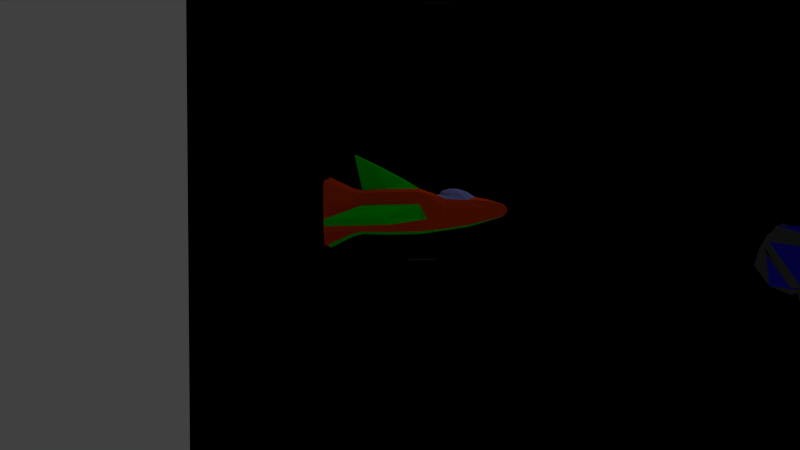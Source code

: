 # Source: me.blend  (saved by Blender 2.73.6; exported with 4.5.12 LTS)
import bpy
from mathutils import Matrix  # noqa: F401  (used for matrix-valued properties, if any)

bpy.ops.wm.read_factory_settings(use_empty=True)
scene = bpy.context.scene
scene.name = 'Scene'

# ---- collections
col_collection_1 = bpy.data.collections.new('Collection 1'); scene.collection.children.link(col_collection_1)

# ---- materials (node trees are filled in below, after node groups)
mat_material_004 = bpy.data.materials.new('Material.004')
mat_material_004.alpha_threshold = 0.0
mat_material_004.use_transparent_shadow = False
mat_material_004.diffuse_color = (0.0821, 0.09084, 0.08262, 1.0)
mat_material_004.roughness = 0.5
mat_material_005 = bpy.data.materials.new('Material.005')
mat_material_005.alpha_threshold = 0.0
mat_material_005.use_transparent_shadow = False
mat_material_005.diffuse_color = (0.01615, 0.01269, 0.7106, 1.0)
mat_material_005.roughness = 0.5
mat_material_006 = bpy.data.materials.new('Material.006')
mat_material_006.alpha_threshold = 0.0
mat_material_006.use_transparent_shadow = False
mat_material_006.diffuse_color = (0.001547, 0.000494, 0.000316, 1.0)
mat_material_006.roughness = 0.5
mat_material_001 = bpy.data.materials.new('Material.001')
mat_material_001.alpha_threshold = 0.0
mat_material_001.use_transparent_shadow = False
mat_material_001.diffuse_color = (0.8, 0.06418, 0.007548, 1.0)
mat_material_001.roughness = 0.5
mat_material_001.line_color = (0.0, 0.0, 0.0, 1.0)
mat_material_002 = bpy.data.materials.new('Material.002')
mat_material_002.alpha_threshold = 0.0
mat_material_002.use_transparent_shadow = False
mat_material_002.diffuse_color = (0.2822, 0.3127, 0.8, 1.0)
mat_material_002.roughness = 0.5
mat_material_003 = bpy.data.materials.new('Material.003')
mat_material_003.alpha_threshold = 0.0
mat_material_003.use_transparent_shadow = False
mat_material_003.diffuse_color = (0.001024, 0.8, 0.0, 1.0)
mat_material_003.roughness = 0.5

# ---- material node trees

# ---- world
world_world = bpy.data.worlds.new('World'); scene.world = world_world
world_world.color = (0.05088, 0.05088, 0.05088)
world_world.use_sun_shadow = False
world_world.sun_shadow_jitter_overblur = 0.0
world_world.cycles.sampling_method = 'MANUAL'
world_world.cycles.sample_map_resolution = 256

# ---- cameras
cam_camera = bpy.data.cameras.new('Camera')
cam_camera.clip_end = 100.0
cam_camera.lens = 35.0
cam_camera.sensor_width = 32.0
cam_camera.sensor_height = 18.0
cam_camera.ortho_scale = 7.314
cam_camera.dof.focus_distance = 0.0
cam_camera.dof.aperture_fstop = 0.0

# ---- lights
light_lamp = bpy.data.lights.new('Lamp', 'POINT')
light_lamp.transmission_factor = 0.0
light_lamp.cutoff_distance = 30.0
light_lamp.energy = 100.0
light_lamp.shadow_buffer_clip_start = 1.001
light_lamp.shadow_soft_size = 0.1
light_lamp.shadow_maximum_resolution = 0.006
light_lamp.use_absolute_resolution = True
light_lamp.cycles.use_multiple_importance_sampling = False

# ---- meshes
me_cube_002 = bpy.data.meshes.new('Cube.002')
me_cube_002.from_pydata([(-1.0, -1.0, -1.0), (-1.0, -1.0, 1.0), (-1.0, 1.0, -1.0), (-1.0, 1.0, 1.0), (1.0, -1.0, -1.0), (1.0, -1.0, 1.0), (1.0, 1.0, -1.0), (1.0, 1.0, 1.0)], [], [(1, 3, 2, 0), (3, 7, 6, 2), (7, 5, 4, 6), (5, 1, 0, 4), (0, 2, 6, 4), (5, 7, 3, 1)])
me_cube_002.use_remesh_preserve_volume = False
me_cube_002.use_remesh_preserve_attributes = False
me_cube_002.use_mirror_vertex_groups = False
me_cube_002.update()
me_cube = bpy.data.meshes.new('Cube')
me_cube.from_pydata([(-1.0, -1.0, -1.0), (-1.0, -1.0, 1.0), (-1.0, 1.0, -1.0), (-1.0, 1.0, 1.0), (1.0, -1.0, -1.0), (1.0, -1.0, 1.0), (1.0, 1.0, -1.0), (1.0, 1.0, 1.0)], [], [(1, 3, 2, 0), (3, 7, 6, 2), (7, 5, 4, 6), (5, 1, 0, 4), (0, 2, 6, 4), (5, 7, 3, 1)])
me_cube.use_remesh_preserve_volume = False
me_cube.use_remesh_preserve_attributes = False
me_cube.use_mirror_vertex_groups = False
me_cube.update()
me_icosphere_003 = bpy.data.meshes.new('Icosphere.003')
me_icosphere_003.from_pydata([(-0.2605, 0.1315, -1.963), (0.1418, -0.8188, -1.725), (-0.3997, -1.331, -1.431), (-1.799, 0.1452, -0.6255), (-0.606, 1.487, -0.6152), (1.203, 1.085, -0.5666), (1.15, -0.9809, 0.03173), (-1.673, -0.5101, 0.2122), (-1.019, 0.8892, 0.692), (0.289, 0.9554, 0.6059), (1.43, -0.04123, 0.7468), (0.4299, 0.1209, 0.7459), (-0.4161, -0.8841, -1.635), (1.056, -0.5266, -1.346), (-0.4269, -0.9842, -2.049), (1.591, 0.7971, -0.6337), (0.5831, 0.7576, -1.478), (-1.187, 0.2242, -1.562), (-1.621, -0.482, -0.113), (-0.5251, 1.032, -1.533), (-1.599, 0.9246, -0.7116), (0.3239, 1.458, -0.6737), (1.445, -0.1829, 0.06551), (1.591, 0.907, 0.194), (-0.4675, -1.431, -1.525), (-0.02084, -1.347, -1.25), (-1.625, -0.243, 0.1806), (-0.8332, -1.068, -1.513), (-0.948, 1.409, -0.31), (-1.503, 0.6118, 0.03543), (0.7198, 1.118, 0.1361), (0.01157, 1.978, 0.3094), (1.357, -0.5775, 0.3357), (-1.657, -0.8958, 0.4459), (-1.102, 0.105, 0.7417), (-0.2895, 1.042, 0.8969), (0.7663, 0.5955, 0.6867), (-1.166, -0.4341, 1.142), (1.324, -0.03256, 0.9944), (-0.8372, -0.1716, 0.8657), (-0.4879, 0.4817, 1.222), (0.2044, 0.5101, 0.8388), (-17.36, 20.05, -1.478), (-15.36, 20.05, -1.478), (-17.36, 22.05, -1.478), (-15.36, 22.05, -1.478)], [], [(0, 13, 12), (1, 13, 15), (0, 12, 17), (0, 17, 19), (0, 19, 16), (1, 15, 22), (2, 14, 24), (3, 18, 26), (4, 20, 28), (5, 21, 30), (1, 22, 25), (2, 24, 27), (3, 26, 29), (4, 28, 31), (5, 30, 23), (6, 32, 37), (7, 33, 39), (8, 34, 40), (9, 35, 41), (10, 36, 38), (38, 41, 11), (38, 36, 41), (36, 9, 41), (41, 40, 11), (41, 35, 40), (35, 8, 40), (40, 39, 11), (40, 34, 39), (34, 7, 39), (39, 37, 11), (39, 33, 37), (33, 6, 37), (37, 38, 11), (37, 32, 38), (32, 10, 38), (23, 36, 10), (23, 30, 36), (30, 9, 36), (31, 35, 9), (31, 28, 35), (28, 8, 35), (29, 34, 8), (29, 26, 34), (26, 7, 34), (27, 33, 7), (27, 24, 33), (24, 6, 33), (25, 32, 6), (25, 22, 32), (22, 10, 32), (30, 31, 9), (30, 21, 31), (21, 4, 31), (28, 29, 8), (28, 20, 29), (20, 3, 29), (26, 27, 7), (26, 18, 27), (18, 2, 27), (24, 25, 6), (24, 14, 25), (14, 1, 25), (22, 23, 10), (22, 15, 23), (15, 5, 23), (16, 21, 5), (16, 19, 21), (19, 4, 21), (19, 20, 4), (19, 17, 20), (17, 3, 20), (17, 18, 3), (17, 12, 18), (12, 2, 18), (15, 16, 5), (15, 13, 16), (13, 0, 16), (12, 14, 2), (12, 13, 14), (13, 1, 14), (42, 43, 45, 44)])
me_icosphere_003.polygons.foreach_set('material_index', [0, 0, 0, 0, 1, 1, 0, 0, 0, 0, 0, 0, 0, 0, 1, 0, 0, 0, 0, 0, 0, 0, 0, 0, 0, 0, 0, 0, 0, 0, 0, 0, 0, 1, 0, 0, 0, 0, 1, 0, 0, 0, 0, 0, 0, 0, 1, 0, 0, 0, 0, 0, 1, 1, 0, 0, 0, 0, 0, 0, 0, 0, 0, 0, 0, 0, 0, 0, 0, 0, 0, 0, 1, 0, 0, 1, 0, 0, 0, 0, 0])
me_icosphere_003.materials.append(mat_material_004)
me_icosphere_003.materials.append(mat_material_005)
me_icosphere_003.use_remesh_preserve_volume = False
me_icosphere_003.use_remesh_preserve_attributes = False
me_icosphere_003.use_mirror_vertex_groups = False
me_icosphere_003.update()
me_icosphere_002 = bpy.data.meshes.new('Icosphere.002')
me_icosphere_002.from_pydata([(-0.2605, 0.1315, -1.963), (0.1418, -0.8188, -1.725), (-0.3997, -1.331, -1.431), (-1.799, 0.1452, -0.6255), (-0.606, 1.487, -0.6152), (1.203, 1.085, -0.5666), (1.15, -0.9809, 0.03173), (-1.673, -0.5101, 0.2122), (-1.019, 0.8892, 0.692), (0.289, 0.9554, 0.6059), (1.43, -0.04123, 0.7468), (0.4299, 0.1209, 0.7459), (-0.4161, -0.8841, -1.635), (1.056, -0.5266, -1.346), (-0.4269, -0.9842, -2.049), (1.591, 0.7971, -0.6337), (0.5831, 0.7576, -1.478), (-1.187, 0.2242, -1.562), (-1.621, -0.482, -0.113), (-0.5251, 1.032, -1.533), (-1.599, 0.9246, -0.7116), (0.3239, 1.458, -0.6737), (1.445, -0.1829, 0.06551), (1.591, 0.907, 0.194), (-0.4675, -1.431, -1.525), (-0.02084, -1.347, -1.25), (-1.625, -0.243, 0.1806), (-0.8332, -1.068, -1.513), (-0.948, 1.409, -0.31), (-1.503, 0.6118, 0.03543), (0.7198, 1.118, 0.1361), (0.01157, 1.978, 0.3094), (1.357, -0.5775, 0.3357), (-1.657, -0.8958, 0.4459), (-1.102, 0.105, 0.7417), (-0.2895, 1.042, 0.8969), (0.7663, 0.5955, 0.6867), (-1.166, -0.4341, 1.142), (1.324, -0.03256, 0.9944), (-0.8372, -0.1716, 0.8657), (-0.4879, 0.4817, 1.222), (0.2044, 0.5101, 0.8388), (-17.36, 20.05, -1.478), (-15.36, 20.05, -1.478), (-17.36, 22.05, -1.478), (-15.36, 22.05, -1.478)], [], [(0, 13, 12), (1, 13, 15), (0, 12, 17), (0, 17, 19), (0, 19, 16), (1, 15, 22), (2, 14, 24), (3, 18, 26), (4, 20, 28), (5, 21, 30), (1, 22, 25), (2, 24, 27), (3, 26, 29), (4, 28, 31), (5, 30, 23), (6, 32, 37), (7, 33, 39), (8, 34, 40), (9, 35, 41), (10, 36, 38), (38, 41, 11), (38, 36, 41), (36, 9, 41), (41, 40, 11), (41, 35, 40), (35, 8, 40), (40, 39, 11), (40, 34, 39), (34, 7, 39), (39, 37, 11), (39, 33, 37), (33, 6, 37), (37, 38, 11), (37, 32, 38), (32, 10, 38), (23, 36, 10), (23, 30, 36), (30, 9, 36), (31, 35, 9), (31, 28, 35), (28, 8, 35), (29, 34, 8), (29, 26, 34), (26, 7, 34), (27, 33, 7), (27, 24, 33), (24, 6, 33), (25, 32, 6), (25, 22, 32), (22, 10, 32), (30, 31, 9), (30, 21, 31), (21, 4, 31), (28, 29, 8), (28, 20, 29), (20, 3, 29), (26, 27, 7), (26, 18, 27), (18, 2, 27), (24, 25, 6), (24, 14, 25), (14, 1, 25), (22, 23, 10), (22, 15, 23), (15, 5, 23), (16, 21, 5), (16, 19, 21), (19, 4, 21), (19, 20, 4), (19, 17, 20), (17, 3, 20), (17, 18, 3), (17, 12, 18), (12, 2, 18), (15, 16, 5), (15, 13, 16), (13, 0, 16), (12, 14, 2), (12, 13, 14), (13, 1, 14), (42, 43, 45, 44)])
me_icosphere_002.polygons.foreach_set('material_index', [0, 0, 0, 0, 1, 1, 0, 0, 0, 0, 0, 0, 0, 0, 1, 0, 0, 0, 0, 0, 0, 0, 0, 0, 0, 0, 0, 0, 0, 0, 0, 0, 0, 1, 0, 0, 0, 0, 1, 0, 0, 0, 0, 0, 0, 0, 1, 0, 0, 0, 0, 0, 1, 1, 0, 0, 0, 0, 0, 0, 0, 0, 0, 0, 0, 0, 0, 0, 0, 0, 0, 0, 1, 0, 0, 1, 0, 0, 0, 0, 0])
me_icosphere_002.materials.append(mat_material_004)
me_icosphere_002.materials.append(mat_material_005)
me_icosphere_002.use_remesh_preserve_volume = False
me_icosphere_002.use_remesh_preserve_attributes = False
me_icosphere_002.use_mirror_vertex_groups = False
me_icosphere_002.update()
me_icosphere_001 = bpy.data.meshes.new('Icosphere.001')
me_icosphere_001.from_pydata([(-0.2605, 0.1315, -1.963), (0.1418, -0.8188, -1.725), (-0.3997, -1.331, -1.431), (-1.799, 0.1452, -0.6255), (-0.606, 1.487, -0.6152), (1.203, 1.085, -0.5666), (1.15, -0.9809, 0.03173), (-1.673, -0.5101, 0.2122), (-1.019, 0.8892, 0.692), (0.289, 0.9554, 0.6059), (1.43, -0.04123, 0.7468), (0.4299, 0.1209, 0.7459), (-0.4161, -0.8841, -1.635), (1.056, -0.5266, -1.346), (-0.4269, -0.9842, -2.049), (1.591, 0.7971, -0.6337), (0.5831, 0.7576, -1.478), (-1.187, 0.2242, -1.562), (-1.621, -0.482, -0.113), (-0.5251, 1.032, -1.533), (-1.599, 0.9246, -0.7116), (0.3239, 1.458, -0.6737), (1.445, -0.1829, 0.06551), (1.591, 0.907, 0.194), (-0.4675, -1.431, -1.525), (-0.02084, -1.347, -1.25), (-1.625, -0.243, 0.1806), (-0.8332, -1.068, -1.513), (-0.948, 1.409, -0.31), (-1.503, 0.6118, 0.03543), (0.7198, 1.118, 0.1361), (0.01157, 1.978, 0.3094), (1.357, -0.5775, 0.3357), (-1.657, -0.8958, 0.4459), (-1.102, 0.105, 0.7417), (-0.2895, 1.042, 0.8969), (0.7663, 0.5955, 0.6867), (-1.166, -0.4341, 1.142), (1.324, -0.03256, 0.9944), (-0.8372, -0.1716, 0.8657), (-0.4879, 0.4817, 1.222), (0.2044, 0.5101, 0.8388), (-17.36, 20.05, -1.478), (-15.36, 20.05, -1.478), (-17.36, 22.05, -1.478), (-15.36, 22.05, -1.478)], [], [(0, 13, 12), (1, 13, 15), (0, 12, 17), (0, 17, 19), (0, 19, 16), (1, 15, 22), (2, 14, 24), (3, 18, 26), (4, 20, 28), (5, 21, 30), (1, 22, 25), (2, 24, 27), (3, 26, 29), (4, 28, 31), (5, 30, 23), (6, 32, 37), (7, 33, 39), (8, 34, 40), (9, 35, 41), (10, 36, 38), (38, 41, 11), (38, 36, 41), (36, 9, 41), (41, 40, 11), (41, 35, 40), (35, 8, 40), (40, 39, 11), (40, 34, 39), (34, 7, 39), (39, 37, 11), (39, 33, 37), (33, 6, 37), (37, 38, 11), (37, 32, 38), (32, 10, 38), (23, 36, 10), (23, 30, 36), (30, 9, 36), (31, 35, 9), (31, 28, 35), (28, 8, 35), (29, 34, 8), (29, 26, 34), (26, 7, 34), (27, 33, 7), (27, 24, 33), (24, 6, 33), (25, 32, 6), (25, 22, 32), (22, 10, 32), (30, 31, 9), (30, 21, 31), (21, 4, 31), (28, 29, 8), (28, 20, 29), (20, 3, 29), (26, 27, 7), (26, 18, 27), (18, 2, 27), (24, 25, 6), (24, 14, 25), (14, 1, 25), (22, 23, 10), (22, 15, 23), (15, 5, 23), (16, 21, 5), (16, 19, 21), (19, 4, 21), (19, 20, 4), (19, 17, 20), (17, 3, 20), (17, 18, 3), (17, 12, 18), (12, 2, 18), (15, 16, 5), (15, 13, 16), (13, 0, 16), (12, 14, 2), (12, 13, 14), (13, 1, 14), (42, 43, 45, 44)])
me_icosphere_001.polygons.foreach_set('material_index', [0, 0, 0, 0, 1, 1, 0, 0, 0, 0, 0, 0, 0, 0, 1, 0, 0, 0, 0, 0, 0, 0, 0, 0, 0, 0, 0, 0, 0, 0, 0, 0, 0, 1, 0, 0, 0, 0, 1, 0, 0, 0, 0, 0, 0, 0, 1, 0, 0, 0, 0, 0, 1, 1, 0, 0, 0, 0, 0, 0, 0, 0, 0, 0, 0, 0, 0, 0, 0, 0, 0, 0, 1, 0, 0, 1, 0, 0, 0, 0, 0])
me_icosphere_001.materials.append(mat_material_004)
me_icosphere_001.materials.append(mat_material_005)
me_icosphere_001.use_remesh_preserve_volume = False
me_icosphere_001.use_remesh_preserve_attributes = False
me_icosphere_001.use_mirror_vertex_groups = False
me_icosphere_001.update()
me_icosphere = bpy.data.meshes.new('Icosphere')
me_icosphere.from_pydata([(-0.2605, 0.1315, -1.963), (0.1418, -0.8188, -1.725), (-0.3997, -1.331, -1.431), (-1.799, 0.1452, -0.6255), (-0.606, 1.487, -0.6152), (1.203, 1.085, -0.5666), (1.15, -0.9809, 0.03173), (-1.673, -0.5101, 0.2122), (-1.019, 0.8892, 0.692), (0.289, 0.9554, 0.6059), (1.43, -0.04123, 0.7468), (0.4299, 0.1209, 0.7459), (-0.4161, -0.8841, -1.635), (1.056, -0.5266, -1.346), (-0.4269, -0.9842, -2.049), (1.591, 0.7971, -0.6337), (0.5831, 0.7576, -1.478), (-1.187, 0.2242, -1.562), (-1.621, -0.482, -0.113), (-0.5251, 1.032, -1.533), (-1.599, 0.9246, -0.7116), (0.3239, 1.458, -0.6737), (1.445, -0.1829, 0.06551), (1.591, 0.907, 0.194), (-0.4675, -1.431, -1.525), (-0.02084, -1.347, -1.25), (-1.625, -0.243, 0.1806), (-0.8332, -1.068, -1.513), (-0.948, 1.409, -0.31), (-1.503, 0.6118, 0.03543), (0.7198, 1.118, 0.1361), (0.01157, 1.978, 0.3094), (1.357, -0.5775, 0.3357), (-1.657, -0.8958, 0.4459), (-1.102, 0.105, 0.7417), (-0.2895, 1.042, 0.8969), (0.7663, 0.5955, 0.6867), (-1.166, -0.4341, 1.142), (1.324, -0.03256, 0.9944), (-0.8372, -0.1716, 0.8657), (-0.4879, 0.4817, 1.222), (0.2044, 0.5101, 0.8388), (-17.36, 20.05, -1.478), (-15.36, 20.05, -1.478), (-17.36, 22.05, -1.478), (-15.36, 22.05, -1.478)], [], [(0, 13, 12), (1, 13, 15), (0, 12, 17), (0, 17, 19), (0, 19, 16), (1, 15, 22), (2, 14, 24), (3, 18, 26), (4, 20, 28), (5, 21, 30), (1, 22, 25), (2, 24, 27), (3, 26, 29), (4, 28, 31), (5, 30, 23), (6, 32, 37), (7, 33, 39), (8, 34, 40), (9, 35, 41), (10, 36, 38), (38, 41, 11), (38, 36, 41), (36, 9, 41), (41, 40, 11), (41, 35, 40), (35, 8, 40), (40, 39, 11), (40, 34, 39), (34, 7, 39), (39, 37, 11), (39, 33, 37), (33, 6, 37), (37, 38, 11), (37, 32, 38), (32, 10, 38), (23, 36, 10), (23, 30, 36), (30, 9, 36), (31, 35, 9), (31, 28, 35), (28, 8, 35), (29, 34, 8), (29, 26, 34), (26, 7, 34), (27, 33, 7), (27, 24, 33), (24, 6, 33), (25, 32, 6), (25, 22, 32), (22, 10, 32), (30, 31, 9), (30, 21, 31), (21, 4, 31), (28, 29, 8), (28, 20, 29), (20, 3, 29), (26, 27, 7), (26, 18, 27), (18, 2, 27), (24, 25, 6), (24, 14, 25), (14, 1, 25), (22, 23, 10), (22, 15, 23), (15, 5, 23), (16, 21, 5), (16, 19, 21), (19, 4, 21), (19, 20, 4), (19, 17, 20), (17, 3, 20), (17, 18, 3), (17, 12, 18), (12, 2, 18), (15, 16, 5), (15, 13, 16), (13, 0, 16), (12, 14, 2), (12, 13, 14), (13, 1, 14), (42, 43, 45, 44)])
me_icosphere.polygons.foreach_set('material_index', [0, 0, 0, 0, 1, 1, 0, 0, 0, 0, 0, 0, 0, 0, 1, 0, 0, 0, 0, 0, 0, 0, 0, 0, 0, 0, 0, 0, 0, 0, 0, 0, 0, 1, 0, 0, 0, 0, 1, 0, 0, 0, 0, 0, 0, 0, 1, 0, 0, 0, 0, 0, 1, 1, 0, 0, 0, 0, 0, 0, 0, 0, 0, 0, 0, 0, 0, 0, 0, 0, 0, 0, 1, 0, 0, 1, 0, 0, 0, 0, 0])
me_icosphere.materials.append(mat_material_004)
me_icosphere.materials.append(mat_material_005)
me_icosphere.use_remesh_preserve_volume = False
me_icosphere.use_remesh_preserve_attributes = False
me_icosphere.use_mirror_vertex_groups = False
me_icosphere.update()
me_plane = bpy.data.meshes.new('Plane')
me_plane.from_pydata([(-1.0, -1.0, 0.0), (1.0, -1.0, 0.0), (-1.0, 1.0, 0.0), (1.0, 1.0, 0.0)], [], [(0, 1, 3, 2)])
me_plane.materials.append(mat_material_006)
me_plane.use_remesh_preserve_volume = False
me_plane.use_remesh_preserve_attributes = False
me_plane.use_mirror_vertex_groups = False
me_plane.update()
me_cube_001 = bpy.data.meshes.new('Cube.001')
me_cube_001.from_pydata([(1.309, -0.2733, -0.2733), (-1.253, -1.428, -1.428), (1.309, -0.2733, 0.2733), (-1.253, -1.428, 1.428), (0.5059, -0.7304, -0.7842), (0.4871, -0.6402, 0.5561), (-0.7246, -0.8799, -0.8799), (-0.7246, -0.8799, 0.8799), (1.328, -0.1018, -0.275), (-0.8668, -0.9673, -0.9673), (-1.192, -1.406, -1.406), (1.328, -0.275, -0.1018), (1.328, -0.275, 0.1018), (-1.259, -0.5706, -1.517), (-1.259, -1.517, -0.5706), (-1.259, -1.517, 0.5706), (1.328, -0.1018, 0.275), (-0.8668, -0.9673, 0.9673), (-1.192, -1.406, 1.406), (-1.259, -0.5706, 1.517), (1.103, -0.436, -0.436), (0.8229, -0.6391, -0.6391), (1.103, -0.436, 0.436), (0.8036, -0.5226, 0.5075), (0.4871, -0.8181, 0.1513), (0.5059, -0.8275, -0.3922), (0.391, -0.3359, 0.7127), (0.5059, -0.3575, -0.8863), (0.1052, -0.9113, -0.9113), (-0.3684, -0.9176, -0.9176), (0.1052, -0.9113, 0.9113), (-0.3684, -0.9176, 0.9176), (-0.7246, -1.018, 0.3324), (-0.7246, -1.018, -0.3324), (-0.7246, -0.3324, 1.018), (-0.7246, -0.3324, -1.018), (0.1052, -0.3447, -1.056), (-0.3684, -0.3468, -1.063), (0.1052, -0.3447, 1.056), (-0.3684, -0.3468, 1.063), (0.2055, -1.056, -0.3447), (0.1052, -1.056, 0.3447), (-0.3684, -1.063, 0.3468), (1.104, -0.1645, -0.5014), (0.8229, -0.2418, -0.741), (1.104, -0.1645, 0.5014), (0.8918, -0.2442, 0.6124), (1.104, -0.5014, -0.1645), (0.8229, -0.741, -0.2418), (1.104, -0.5014, 0.1645), (0.8121, -0.6756, 0.1656), (-0.4184, -2.206, -0.208), (-1.174, -0.6042, -0.7123), (-0.8588, -2.762, -0.207), (-1.172, -1.007, -0.6704), (-0.3181, -2.206, -0.5288), (-0.8668, -1.12, -0.3656), (-1.192, -1.618, -0.5342), (-0.8668, -1.12, 0.3656), (-1.192, -1.618, 0.5342), (-0.8588, -2.762, -0.5297), (1.382, -0.08854, -0.08854), (-1.196, -3.133, -0.2137), (1.382, -0.08854, 0.08854), (-0.4349, -2.071, -0.7924), (-0.8668, -0.3656, 1.12), (-1.196, -3.133, -0.523), (-1.192, -0.5342, 1.618), (-1.211, -3.005, -0.7778), (-0.8754, -2.627, -0.7954), (-0.8668, -0.3656, -1.12), (-1.192, -0.5342, -1.618), (1.328, -2.31e-07, -0.275), (-1.259, 2.98e-07, -1.517), (1.328, -3.874e-07, 0.275), (-1.259, 5.96e-08, 1.517), (0.3606, 0.0, 0.762), (0.5059, 0.0, -0.8863), (-0.7246, 8.941e-08, 1.018), (-0.7246, 2.682e-07, -1.018), (0.1052, 1.192e-07, -1.056), (-0.3684, 2.086e-07, -1.063), (0.1052, -2.384e-07, 1.056), (1.104, -1.341e-07, -0.5014), (0.8229, -4.47e-08, -0.741), (1.104, -4.172e-07, 0.5014), (0.9164, 0.0, 0.6299), (-1.172, -1.007, 0.6704), (-1.174, -1.049, 0.268), (1.382, -2.831e-07, -0.08854), (1.382, -3.278e-07, 0.08854), (-0.8668, 8.941e-08, 1.12), (-1.192, 5.96e-08, 1.618), (-0.8668, 2.98e-07, -1.12), (-1.192, 2.384e-07, -1.618), (-1.26, -1.318, 0.4346), (-1.255, -1.25, 1.087), (-1.255, -1.25, -1.087), (-1.26, -0.5976, -1.155), (-1.26, -1.318, -0.4346), (-1.26, -0.5976, 1.155), (-1.037, -0.8846, 0.5063), (-1.039, -0.9163, 0.2024), (-1.26, 0.0, -1.155), (-1.26, 0.0, 1.155), (-1.039, -0.5807, -0.538), (-1.037, -0.8846, -0.5063), (-1.174, -1.049, -0.268), (-1.174, -0.6042, 0.7123), (-0.6741, -0.5385, -0.4305), (-0.6725, -0.7817, -0.4052), (-1.174, 0.0, -0.7123), (-1.174, 0.0, 0.7123), (-0.6725, -0.7817, 0.4052), (-0.6741, -0.8071, 0.162), (-1.039, -0.9163, -0.2024), (-1.039, -0.5807, 0.538), (-0.09654, -0.08978, 1.388), (-0.09654, 0.0, 1.465), (-1.039, 0.0, -0.538), (-1.039, 0.0, 0.538), (-0.8329, -0.09, 2.608), (-0.8329, 0.0, 2.684), (-0.6741, -0.8071, -0.162), (-0.6741, -0.5385, 0.4305), (-0.6787, -0.5431, -0.1665), (-0.6787, -0.5431, 0.1665), (-0.6741, 0.0, -0.4305), (-0.6741, 0.0, 0.4305), (-0.6787, 0.0, -0.1665), (-0.6787, 0.0, 0.1665), (-0.5127, 0.0, 2.186), (-0.5127, -0.08974, 2.109), (0.7268, -0.4365, 0.437), (0.6135, -0.4698, 0.4036), (0.5606, -0.2835, 0.4162), (0.5477, 0.0, 0.4267), (0.7795, -0.2409, 0.4778), (0.7917, 0.0, 0.4821), (0.7132, -0.3841, 0.25), (0.6489, -0.4024, 0.2219), (0.6385, -0.2437, 0.2152), (0.6361, 0.0, 0.2477), (0.726, -0.2261, 0.2535), (0.7262, 0.0, 0.2821), (0.8508, 0.0, 0.5996), (0.831, -0.2545, 0.5886), (0.7489, -0.4865, 0.5272), (0.4612, 0.0, 0.6013), (0.4831, -0.3192, 0.5762), (0.568, -0.5418, 0.5159), (0.5409, -0.5022, 0.6794), (0.7261, -0.4517, 0.6742), (0.4378, -0.299, 0.7474), (0.8262, -0.2375, 0.7256), (0.4039, 0.0, 0.7844), (0.8577, 0.0, 0.7435), (0.5411, -0.4224, 0.817), (0.6834, -0.3908, 0.8138), (0.4459, -0.2631, 0.8593), (0.7775, -0.2182, 0.8449), (0.4167, 0.0, 0.8812), (0.8079, 0.0, 0.8564), (0.5498, -0.3358, 0.9438), (0.6387, -0.3185, 0.9412), (0.4863, -0.2206, 0.9663), (0.7024, -0.1947, 0.9566), (0.4671, 0.0, 0.9752), (0.7249, 0.0, 0.9597), (0.5678, -0.2556, 1.016), (0.6119, -0.2476, 1.014), (0.5374, -0.1733, 1.026), (0.6424, -0.1611, 1.021), (0.5458, 0.0, 1.029), (0.6353, 0.0, 1.024)], [], [(71, 10, 1, 13), (67, 19, 3, 18), (63, 16, 2, 12), (59, 18, 3, 15), (50, 23, 5, 24), (147, 146, 137, 133), (44, 21, 4, 27), (42, 31, 7, 32), (39, 34, 7, 31), (37, 29, 6, 35), (81, 37, 35, 79), (77, 27, 36, 80), (80, 36, 37, 81), (27, 4, 28, 36), (36, 28, 29, 37), (26, 38, 30, 5), (38, 39, 31, 30), (76, 82, 38, 26), (39, 38, 117, 132), (34, 39, 132, 121), (42, 32, 62, 53), (41, 42, 53, 51), (4, 25, 40, 28), (28, 40, 55, 64), (25, 24, 41, 40), (40, 41, 51, 55), (24, 5, 30, 41), (41, 30, 31, 42), (84, 44, 27, 77), (72, 8, 43, 83), (83, 43, 44, 84), (8, 0, 20, 43), (43, 20, 21, 44), (16, 45, 22, 2), (45, 46, 23, 22), (74, 85, 45, 16), (85, 86, 46, 45), (146, 145, 138, 137), (21, 48, 25, 4), (48, 50, 24, 25), (0, 11, 47, 20), (20, 47, 48, 21), (11, 12, 49, 47), (47, 49, 50, 48), (12, 2, 22, 49), (49, 22, 23, 50), (29, 28, 64, 69), (32, 33, 66, 62), (13, 1, 97, 98), (1, 14, 99, 97), (55, 51, 53, 60), (14, 15, 95, 99), (10, 57, 14, 1), (57, 59, 15, 14), (6, 33, 56, 9), (9, 56, 57, 10), (33, 32, 58, 56), (56, 58, 59, 57), (32, 7, 17, 58), (58, 17, 18, 59), (8, 61, 11, 0), (61, 63, 12, 11), (72, 89, 61, 8), (89, 90, 63, 61), (90, 74, 16, 63), (34, 65, 17, 7), (65, 67, 18, 17), (78, 91, 65, 34), (91, 92, 67, 65), (92, 75, 19, 67), (94, 71, 13, 73), (79, 35, 70, 93), (93, 70, 71, 94), (35, 6, 9, 70), (70, 9, 10, 71), (69, 60, 66, 68), (60, 53, 62, 66), (64, 55, 60, 69), (3, 19, 100, 96), (73, 13, 98, 103), (19, 75, 104, 100), (33, 6, 68, 66), (6, 29, 69, 68), (98, 97, 54, 52), (97, 99, 107, 54), (99, 95, 88, 107), (96, 100, 108, 87), (103, 98, 52, 111), (100, 104, 112, 108), (15, 3, 96, 95), (88, 87, 101, 102), (54, 107, 115, 106), (107, 88, 102, 115), (87, 108, 116, 101), (111, 52, 105, 119), (108, 112, 120, 116), (95, 96, 87, 88), (105, 106, 110, 109), (106, 115, 123, 110), (115, 102, 114, 123), (101, 116, 124, 113), (119, 105, 109, 127), (116, 120, 128, 124), (52, 54, 106, 105), (110, 123, 125, 109), (123, 114, 126, 125), (114, 113, 124, 126), (126, 124, 128, 130), (125, 126, 130, 129), (109, 125, 129, 127), (102, 101, 113, 114), (118, 131, 132, 117), (131, 122, 121, 132), (38, 82, 118, 117), (78, 34, 121, 122), (133, 137, 143, 139), (137, 138, 144, 143), (148, 149, 135, 136), (149, 150, 134, 135), (150, 147, 133, 134), (143, 141, 140, 139), (144, 142, 141, 143), (136, 135, 141, 142), (135, 134, 140, 141), (134, 133, 139, 140), (5, 23, 147, 150), (26, 5, 150, 149), (76, 26, 149, 148), (46, 86, 145, 146), (23, 46, 146, 147), (86, 46, 154, 156), (46, 23, 152, 154), (26, 76, 155, 153), (5, 26, 153, 151), (23, 5, 151, 152), (156, 154, 160, 162), (154, 152, 158, 160), (153, 155, 161, 159), (151, 153, 159, 157), (152, 151, 157, 158), (162, 160, 166, 168), (160, 158, 164, 166), (159, 161, 167, 165), (157, 159, 165, 163), (158, 157, 163, 164), (168, 166, 172, 174), (166, 164, 170, 172), (165, 167, 173, 171), (163, 165, 171, 169), (164, 163, 169, 170), (170, 169, 171, 173, 174, 172)])
me_cube_001.polygons.foreach_set('material_index', [0, 0, 0, 0, 0, 1, 2, 0, 0, 2, 2, 2, 2, 2, 2, 0, 0, 0, 2, 2, 2, 2, 0, 0, 0, 2, 0, 0, 2, 2, 2, 2, 2, 0, 0, 0, 0, 1, 0, 0, 0, 0, 0, 0, 0, 0, 0, 0, 0, 0, 2, 0, 0, 0, 0, 0, 0, 0, 0, 0, 0, 0, 0, 0, 0, 0, 0, 0, 0, 0, 0, 2, 2, 2, 2, 0, 2, 0, 0, 0, 0, 0, 0, 0, 0, 0, 0, 0, 0, 0, 0, 0, 0, 0, 0, 0, 0, 0, 0, 0, 0, 0, 0, 0, 0, 0, 0, 0, 0, 0, 0, 2, 2, 2, 0, 1, 1, 1, 1, 1, 1, 1, 1, 1, 1, 1, 1, 1, 1, 1, 1, 1, 1, 1, 1, 1, 1, 1, 1, 1, 1, 1, 1, 1, 1, 1, 1, 1, 1, 1, 1])
me_cube_001.materials.append(mat_material_001)
me_cube_001.materials.append(mat_material_002)
me_cube_001.materials.append(mat_material_003)
me_cube_001.use_remesh_preserve_volume = False
me_cube_001.use_remesh_preserve_attributes = False
me_cube_001.use_mirror_vertex_groups = False
me_cube_001.update()

# ---- objects
ob_border_001 = bpy.data.objects.new('border.001', me_cube_002)
ob_border = bpy.data.objects.new('border', me_cube)
ob_icosphere_097 = bpy.data.objects.new('Icosphere.097', me_icosphere_003)
ob_icosphere_095 = bpy.data.objects.new('Icosphere.095', me_icosphere_003)
ob_icosphere_094 = bpy.data.objects.new('Icosphere.094', me_icosphere_003)
ob_icosphere_093 = bpy.data.objects.new('Icosphere.093', me_icosphere_003)
ob_icosphere_092 = bpy.data.objects.new('Icosphere.092', me_icosphere_003)
ob_icosphere_091 = bpy.data.objects.new('Icosphere.091', me_icosphere_003)
ob_icosphere_090 = bpy.data.objects.new('Icosphere.090', me_icosphere_003)
ob_icosphere_089 = bpy.data.objects.new('Icosphere.089', me_icosphere_003)
ob_icosphere_088 = bpy.data.objects.new('Icosphere.088', me_icosphere_003)
ob_icosphere_087 = bpy.data.objects.new('Icosphere.087', me_icosphere_003)
ob_icosphere_086 = bpy.data.objects.new('Icosphere.086', me_icosphere_003)
ob_icosphere_085 = bpy.data.objects.new('Icosphere.085', me_icosphere_003)
ob_icosphere_084 = bpy.data.objects.new('Icosphere.084', me_icosphere_003)
ob_icosphere_083 = bpy.data.objects.new('Icosphere.083', me_icosphere_003)
ob_icosphere_082 = bpy.data.objects.new('Icosphere.082', me_icosphere_003)
ob_icosphere_081 = bpy.data.objects.new('Icosphere.081', me_icosphere_003)
ob_icosphere_080 = bpy.data.objects.new('Icosphere.080', me_icosphere_003)
ob_icosphere_079 = bpy.data.objects.new('Icosphere.079', me_icosphere_003)
ob_icosphere_078 = bpy.data.objects.new('Icosphere.078', me_icosphere_003)
ob_icosphere_077 = bpy.data.objects.new('Icosphere.077', me_icosphere_003)
ob_icosphere_076 = bpy.data.objects.new('Icosphere.076', me_icosphere_003)
ob_icosphere_075 = bpy.data.objects.new('Icosphere.075', me_icosphere_003)
ob_icosphere_074 = bpy.data.objects.new('Icosphere.074', me_icosphere_002)
ob_icosphere_073 = bpy.data.objects.new('Icosphere.073', me_icosphere_001)
ob_icosphere_072 = bpy.data.objects.new('Icosphere.072', me_icosphere)
ob_icosphere_071 = bpy.data.objects.new('Icosphere.071', me_icosphere)
ob_icosphere_070 = bpy.data.objects.new('Icosphere.070', me_icosphere)
ob_icosphere_069 = bpy.data.objects.new('Icosphere.069', me_icosphere)
ob_icosphere_068 = bpy.data.objects.new('Icosphere.068', me_icosphere)
ob_icosphere_067 = bpy.data.objects.new('Icosphere.067', me_icosphere)
ob_icosphere_066 = bpy.data.objects.new('Icosphere.066', me_icosphere)
ob_icosphere_065 = bpy.data.objects.new('Icosphere.065', me_icosphere)
ob_icosphere_064 = bpy.data.objects.new('Icosphere.064', me_icosphere)
ob_icosphere_063 = bpy.data.objects.new('Icosphere.063', me_icosphere)
ob_icosphere_062 = bpy.data.objects.new('Icosphere.062', me_icosphere)
ob_icosphere_061 = bpy.data.objects.new('Icosphere.061', me_icosphere)
ob_icosphere_060 = bpy.data.objects.new('Icosphere.060', me_icosphere)
ob_icosphere_059 = bpy.data.objects.new('Icosphere.059', me_icosphere)
ob_icosphere_058 = bpy.data.objects.new('Icosphere.058', me_icosphere)
ob_icosphere_057 = bpy.data.objects.new('Icosphere.057', me_icosphere)
ob_icosphere_056 = bpy.data.objects.new('Icosphere.056', me_icosphere)
ob_icosphere_055 = bpy.data.objects.new('Icosphere.055', me_icosphere)
ob_icosphere_054 = bpy.data.objects.new('Icosphere.054', me_icosphere)
ob_icosphere_053 = bpy.data.objects.new('Icosphere.053', me_icosphere)
ob_icosphere_052 = bpy.data.objects.new('Icosphere.052', me_icosphere)
ob_icosphere_051 = bpy.data.objects.new('Icosphere.051', me_icosphere)
ob_icosphere_050 = bpy.data.objects.new('Icosphere.050', me_icosphere)
ob_icosphere_049 = bpy.data.objects.new('Icosphere.049', me_icosphere)
ob_icosphere_048 = bpy.data.objects.new('Icosphere.048', me_icosphere)
ob_icosphere_047 = bpy.data.objects.new('Icosphere.047', me_icosphere)
ob_icosphere_046 = bpy.data.objects.new('Icosphere.046', me_icosphere)
ob_icosphere_045 = bpy.data.objects.new('Icosphere.045', me_icosphere)
ob_icosphere_044 = bpy.data.objects.new('Icosphere.044', me_icosphere)
ob_icosphere_043 = bpy.data.objects.new('Icosphere.043', me_icosphere)
ob_icosphere_042 = bpy.data.objects.new('Icosphere.042', me_icosphere)
ob_icosphere_041 = bpy.data.objects.new('Icosphere.041', me_icosphere)
ob_icosphere_040 = bpy.data.objects.new('Icosphere.040', me_icosphere)
ob_icosphere_039 = bpy.data.objects.new('Icosphere.039', me_icosphere)
ob_icosphere_038 = bpy.data.objects.new('Icosphere.038', me_icosphere)
ob_icosphere_037 = bpy.data.objects.new('Icosphere.037', me_icosphere)
ob_icosphere_036 = bpy.data.objects.new('Icosphere.036', me_icosphere)
ob_icosphere_035 = bpy.data.objects.new('Icosphere.035', me_icosphere)
ob_icosphere_034 = bpy.data.objects.new('Icosphere.034', me_icosphere)
ob_icosphere_033 = bpy.data.objects.new('Icosphere.033', me_icosphere)
ob_icosphere_032 = bpy.data.objects.new('Icosphere.032', me_icosphere)
ob_icosphere_031 = bpy.data.objects.new('Icosphere.031', me_icosphere)
ob_icosphere_030 = bpy.data.objects.new('Icosphere.030', me_icosphere)
ob_icosphere_029 = bpy.data.objects.new('Icosphere.029', me_icosphere)
ob_icosphere_028 = bpy.data.objects.new('Icosphere.028', me_icosphere)
ob_icosphere_027 = bpy.data.objects.new('Icosphere.027', me_icosphere)
ob_icosphere_026 = bpy.data.objects.new('Icosphere.026', me_icosphere)
ob_icosphere_025 = bpy.data.objects.new('Icosphere.025', me_icosphere)
ob_icosphere_024 = bpy.data.objects.new('Icosphere.024', me_icosphere)
ob_icosphere_023 = bpy.data.objects.new('Icosphere.023', me_icosphere)
ob_icosphere_022 = bpy.data.objects.new('Icosphere.022', me_icosphere)
ob_icosphere_021 = bpy.data.objects.new('Icosphere.021', me_icosphere)
ob_icosphere_020 = bpy.data.objects.new('Icosphere.020', me_icosphere)
ob_icosphere_019 = bpy.data.objects.new('Icosphere.019', me_icosphere)
ob_icosphere_018 = bpy.data.objects.new('Icosphere.018', me_icosphere)
ob_icosphere_017 = bpy.data.objects.new('Icosphere.017', me_icosphere)
ob_icosphere_016 = bpy.data.objects.new('Icosphere.016', me_icosphere)
ob_icosphere_015 = bpy.data.objects.new('Icosphere.015', me_icosphere)
ob_icosphere_014 = bpy.data.objects.new('Icosphere.014', me_icosphere)
ob_icosphere_013 = bpy.data.objects.new('Icosphere.013', me_icosphere)
ob_icosphere_012 = bpy.data.objects.new('Icosphere.012', me_icosphere)
ob_icosphere_011 = bpy.data.objects.new('Icosphere.011', me_icosphere)
ob_icosphere_010 = bpy.data.objects.new('Icosphere.010', me_icosphere)
ob_icosphere_009 = bpy.data.objects.new('Icosphere.009', me_icosphere)
ob_icosphere_008 = bpy.data.objects.new('Icosphere.008', me_icosphere)
ob_icosphere_007 = bpy.data.objects.new('Icosphere.007', me_icosphere)
ob_icosphere_006 = bpy.data.objects.new('Icosphere.006', me_icosphere)
ob_icosphere_005 = bpy.data.objects.new('Icosphere.005', me_icosphere)
ob_icosphere_004 = bpy.data.objects.new('Icosphere.004', me_icosphere)
ob_icosphere_003 = bpy.data.objects.new('Icosphere.003', me_icosphere)
ob_icosphere_002 = bpy.data.objects.new('Icosphere.002', me_icosphere)
ob_icosphere_001 = bpy.data.objects.new('Icosphere.001', me_icosphere)
ob_plane = bpy.data.objects.new('Plane', me_plane)
ob_icosphere = bpy.data.objects.new('Icosphere', me_icosphere)
ob_lamp = bpy.data.objects.new('Lamp', light_lamp)
ob_camera_marn = bpy.data.objects.new('Camera.Marn', cam_camera)
ob_rocket = bpy.data.objects.new('rocket', me_cube_001)

# ---- transforms, parenting, visibility, modifiers, constraints
ob_border_001.location = (324.2, 21.06, -26.0)
ob_border_001.scale = (353.6, 7.477, 1.817)
ob_border_001.lineart.crease_threshold = 0.0
ob_border.location = (323.2, 21.05, 26.48)
ob_border.scale = (353.6, 7.477, 1.817)
ob_border.lineart.crease_threshold = 0.0
ob_icosphere_097.location = (661.5, 0.734, 0.6642)
ob_icosphere_097.lineart.crease_threshold = 0.0
ob_icosphere_095.location = (470.0, 0.734, 10.06)
ob_icosphere_095.lineart.crease_threshold = 0.0
ob_icosphere_094.location = (429.4, 0.734, -14.04)
ob_icosphere_094.lineart.crease_threshold = 0.0
ob_icosphere_093.location = (427.6, 0.734, 12.28)
ob_icosphere_093.lineart.crease_threshold = 0.0
ob_icosphere_092.location = (407.9, 0.734, -8.727)
ob_icosphere_092.lineart.crease_threshold = 0.0
ob_icosphere_091.location = (410.9, 0.734, 16.11)
ob_icosphere_091.lineart.crease_threshold = 0.0
ob_icosphere_090.location = (384.0, 0.734, -11.69)
ob_icosphere_090.lineart.crease_threshold = 0.0
ob_icosphere_089.location = (357.3, 0.734, 5.73)
ob_icosphere_089.lineart.crease_threshold = 0.0
ob_icosphere_088.location = (315.5, 0.734, -8.603)
ob_icosphere_088.lineart.crease_threshold = 0.0
ob_icosphere_087.location = (298.8, 0.734, 15.25)
ob_icosphere_087.lineart.crease_threshold = 0.0
ob_icosphere_086.location = (285.1, 0.734, -4.155)
ob_icosphere_086.lineart.crease_threshold = 0.0
ob_icosphere_085.location = (268.4, 0.734, 10.92)
ob_icosphere_085.lineart.crease_threshold = 0.0
ob_icosphere_084.location = (246.7, 0.734, -9.715)
ob_icosphere_084.lineart.crease_threshold = 0.0
ob_icosphere_083.location = (223.0, 0.734, 10.92)
ob_icosphere_083.lineart.crease_threshold = 0.0
ob_icosphere_082.location = (230.4, 0.734, 12.4)
ob_icosphere_082.lineart.crease_threshold = 0.0
ob_icosphere_081.location = (216.0, 0.734, -7.491)
ob_icosphere_081.lineart.crease_threshold = 0.0
ob_icosphere_080.location = (206.7, 0.734, 10.8)
ob_icosphere_080.lineart.crease_threshold = 0.0
ob_icosphere_079.location = (172.2, 0.734, -7.615)
ob_icosphere_079.lineart.crease_threshold = 0.0
ob_icosphere_078.location = (153.3, 0.734, 10.67)
ob_icosphere_078.lineart.crease_threshold = 0.0
ob_icosphere_077.location = (126.0, 0.734, 14.13)
ob_icosphere_077.lineart.crease_threshold = 0.0
ob_icosphere_076.location = (91.86, 0.734, 15.35)
ob_icosphere_076.lineart.crease_threshold = 0.0
ob_icosphere_075.location = (82.85, 0.734, -7.034)
ob_icosphere_075.lineart.crease_threshold = 0.0
ob_icosphere_074.location = (68.12, 0.734, 10.92)
ob_icosphere_074.lineart.crease_threshold = 0.0
ob_icosphere_073.location = (55.24, 0.734, 11.77)
ob_icosphere_073.lineart.crease_threshold = 0.0
ob_icosphere_072.location = (33.22, 0.734, 20.0)
ob_icosphere_072.lineart.crease_threshold = 0.0
ob_icosphere_071.location = (672.6, 1.313, -8.407)
ob_icosphere_071.scale = (2.369, 2.369, 2.369)
ob_icosphere_071.lineart.crease_threshold = 0.0
ob_icosphere_070.location = (652.5, 1.313, -1.289)
ob_icosphere_070.scale = (2.369, 2.369, 2.369)
ob_icosphere_070.lineart.crease_threshold = 0.0
ob_icosphere_069.location = (628.5, 1.313, -11.25)
ob_icosphere_069.scale = (8.631, 8.631, 8.631)
ob_icosphere_069.lineart.crease_threshold = 0.0
ob_icosphere_068.location = (590.7, 1.313, -5.56)
ob_icosphere_068.scale = (2.369, 2.369, 2.369)
ob_icosphere_068.lineart.crease_threshold = 0.0
ob_icosphere_067.location = (575.4, 1.313, -6.45)
ob_icosphere_067.scale = (2.369, 2.369, 2.369)
ob_icosphere_067.lineart.crease_threshold = 0.0
ob_icosphere_066.location = (554.3, 1.313, -14.99)
ob_icosphere_066.scale = (2.369, 2.369, 2.369)
ob_icosphere_066.lineart.crease_threshold = 0.0
ob_icosphere_065.location = (544.8, 1.313, 9.743)
ob_icosphere_065.scale = (2.369, 2.369, 2.369)
ob_icosphere_065.lineart.crease_threshold = 0.0
ob_icosphere_064.location = (528.8, 1.313, 12.95)
ob_icosphere_064.scale = (2.369, 2.369, 2.369)
ob_icosphere_064.lineart.crease_threshold = 0.0
ob_icosphere_063.location = (519.0, 1.313, 16.15)
ob_icosphere_063.scale = (2.369, 2.369, 2.369)
ob_icosphere_063.lineart.crease_threshold = 0.0
ob_icosphere_062.location = (511.7, 1.313, -13.57)
ob_icosphere_062.scale = (2.369, 2.369, 2.369)
ob_icosphere_062.lineart.crease_threshold = 0.0
ob_icosphere_061.location = (508.5, 1.313, 18.11)
ob_icosphere_061.scale = (2.369, 2.369, 2.369)
ob_icosphere_061.lineart.crease_threshold = 0.0
ob_icosphere_060.location = (499.8, 1.313, -17.3)
ob_icosphere_060.scale = (2.369, 2.369, 2.369)
ob_icosphere_060.lineart.crease_threshold = 0.0
ob_icosphere_059.location = (497.5, 1.313, 19.53)
ob_icosphere_059.scale = (2.369, 2.369, 2.369)
ob_icosphere_059.lineart.crease_threshold = 0.0
ob_icosphere_058.location = (479.3, 1.313, -16.95)
ob_icosphere_058.scale = (2.369, 2.369, 2.369)
ob_icosphere_058.lineart.crease_threshold = 0.0
ob_icosphere_057.location = (477.2, 1.313, 21.13)
ob_icosphere_057.scale = (2.369, 2.369, 2.369)
ob_icosphere_057.lineart.crease_threshold = 0.0
ob_icosphere_056.location = (457.3, 1.313, -22.46)
ob_icosphere_056.scale = (2.369, 2.369, 2.369)
ob_icosphere_056.lineart.crease_threshold = 0.0
ob_icosphere_055.location = (460.8, 1.313, 15.62)
ob_icosphere_055.scale = (2.369, 2.369, 2.369)
ob_icosphere_055.lineart.crease_threshold = 0.0
ob_icosphere_054.location = (442.5, 1.313, -17.48)
ob_icosphere_054.scale = (2.369, 2.369, 2.369)
ob_icosphere_054.lineart.crease_threshold = 0.0
ob_icosphere_053.location = (440.4, 1.313, 22.2)
ob_icosphere_053.scale = (2.369, 2.369, 2.369)
ob_icosphere_053.lineart.crease_threshold = 0.0
ob_icosphere_052.location = (418.5, 1.313, -18.19)
ob_icosphere_052.scale = (2.369, 2.369, 2.369)
ob_icosphere_052.lineart.crease_threshold = 0.0
ob_icosphere_051.location = (424.4, 1.313, 21.67)
ob_icosphere_051.scale = (2.369, 2.369, 2.369)
ob_icosphere_051.lineart.crease_threshold = 0.0
ob_icosphere_050.location = (399.1, 1.313, 19.53)
ob_icosphere_050.scale = (2.369, 2.369, 2.369)
ob_icosphere_050.lineart.crease_threshold = 0.0
ob_icosphere_049.location = (400.7, 1.313, -18.19)
ob_icosphere_049.scale = (2.369, 2.369, 2.369)
ob_icosphere_049.lineart.crease_threshold = 0.0
ob_icosphere_048.location = (383.1, 1.313, 20.6)
ob_icosphere_048.scale = (2.369, 2.369, 2.369)
ob_icosphere_048.lineart.crease_threshold = 0.0
ob_icosphere_047.location = (373.8, 1.313, -19.8)
ob_icosphere_047.scale = (2.369, 2.369, 2.369)
ob_icosphere_047.lineart.crease_threshold = 0.0
ob_icosphere_046.location = (363.3, 1.313, 13.84)
ob_icosphere_046.scale = (2.369, 2.369, 2.369)
ob_icosphere_046.lineart.crease_threshold = 0.0
ob_icosphere_045.location = (346.2, 1.313, -19.97)
ob_icosphere_045.scale = (2.369, 2.369, 2.369)
ob_icosphere_045.lineart.crease_threshold = 0.0
ob_icosphere_044.location = (349.3, 1.313, 12.59)
ob_icosphere_044.scale = (2.369, 2.369, 2.369)
ob_icosphere_044.lineart.crease_threshold = 0.0
ob_icosphere_043.location = (328.4, 1.313, -12.14)
ob_icosphere_043.scale = (2.369, 2.369, 2.369)
ob_icosphere_043.lineart.crease_threshold = 0.0
ob_icosphere_042.location = (331.8, 1.313, 19.0)
ob_icosphere_042.scale = (2.369, 2.369, 2.369)
ob_icosphere_042.lineart.crease_threshold = 0.0
ob_icosphere_041.location = (306.4, 1.313, -18.19)
ob_icosphere_041.scale = (2.369, 2.369, 2.369)
ob_icosphere_041.lineart.crease_threshold = 0.0
ob_icosphere_040.location = (309.6, 1.313, 20.42)
ob_icosphere_040.scale = (2.369, 2.369, 2.369)
ob_icosphere_040.lineart.crease_threshold = 0.0
ob_icosphere_039.location = (293.2, 1.313, -10.9)
ob_icosphere_039.scale = (2.369, 2.369, 2.369)
ob_icosphere_039.lineart.crease_threshold = 0.0
ob_icosphere_038.location = (279.0, 1.313, -17.66)
ob_icosphere_038.scale = (2.369, 2.369, 2.369)
ob_icosphere_038.lineart.crease_threshold = 0.0
ob_icosphere_037.location = (280.4, 1.313, 22.2)
ob_icosphere_037.scale = (2.369, 2.369, 2.369)
ob_icosphere_037.lineart.crease_threshold = 0.0
ob_icosphere_036.location = (256.9, 1.313, -19.44)
ob_icosphere_036.scale = (2.369, 2.369, 2.369)
ob_icosphere_036.lineart.crease_threshold = 0.0
ob_icosphere_035.location = (257.8, 1.313, 20.78)
ob_icosphere_035.scale = (2.369, 2.369, 2.369)
ob_icosphere_035.lineart.crease_threshold = 0.0
ob_icosphere_034.location = (242.3, 1.313, -20.15)
ob_icosphere_034.scale = (2.369, 2.369, 2.369)
ob_icosphere_034.lineart.crease_threshold = 0.0
ob_icosphere_033.location = (244.1, 1.313, 16.5)
ob_icosphere_033.scale = (2.369, 2.369, 2.369)
ob_icosphere_033.lineart.crease_threshold = 0.0
ob_icosphere_032.location = (227.7, 1.313, -16.95)
ob_icosphere_032.scale = (2.369, 2.369, 2.369)
ob_icosphere_032.lineart.crease_threshold = 0.0
ob_icosphere_031.location = (225.8, 1.313, 21.13)
ob_icosphere_031.scale = (2.369, 2.369, 2.369)
ob_icosphere_031.lineart.crease_threshold = 0.0
ob_icosphere_030.location = (210.1, 1.313, -17.84)
ob_icosphere_030.scale = (2.369, 2.369, 2.369)
ob_icosphere_030.lineart.crease_threshold = 0.0
ob_icosphere_029.location = (210.5, 1.313, 22.02)
ob_icosphere_029.scale = (2.369, 2.369, 2.369)
ob_icosphere_029.lineart.crease_threshold = 0.0
ob_icosphere_028.location = (191.9, 1.313, -21.28)
ob_icosphere_028.scale = (2.369, 2.369, 2.369)
ob_icosphere_028.lineart.crease_threshold = 0.0
ob_icosphere_027.location = (197.1, 1.313, 14.46)
ob_icosphere_027.scale = (2.369, 2.369, 2.369)
ob_icosphere_027.lineart.crease_threshold = 0.0
ob_icosphere_026.location = (176.7, 1.313, -17.28)
ob_icosphere_026.scale = (2.369, 2.369, 2.369)
ob_icosphere_026.lineart.crease_threshold = 0.0
ob_icosphere_025.location = (179.8, 1.313, 16.53)
ob_icosphere_025.scale = (2.369, 2.369, 2.369)
ob_icosphere_025.lineart.crease_threshold = 0.0
ob_icosphere_024.location = (162.9, 1.313, -13.86)
ob_icosphere_024.scale = (2.369, 2.369, 2.369)
ob_icosphere_024.lineart.crease_threshold = 0.0
ob_icosphere_023.location = (158.9, 1.313, 20.69)
ob_icosphere_023.scale = (2.369, 2.369, 2.369)
ob_icosphere_023.lineart.crease_threshold = 0.0
ob_icosphere_022.location = (144.2, 1.313, -14.9)
ob_icosphere_022.scale = (2.369, 2.369, 2.369)
ob_icosphere_022.lineart.crease_threshold = 0.0
ob_icosphere_021.location = (143.4, 1.313, 16.09)
ob_icosphere_021.scale = (2.369, 2.369, 2.369)
ob_icosphere_021.lineart.crease_threshold = 0.0
ob_icosphere_020.location = (122.2, 1.313, -14.46)
ob_icosphere_020.scale = (5.725, 5.725, 5.725)
ob_icosphere_020.lineart.crease_threshold = 0.0
ob_icosphere_019.location = (121.3, 1.313, 15.2)
ob_icosphere_019.lineart.crease_threshold = 0.0
ob_icosphere_018.location = (92.28, 1.313, -1.26)
ob_icosphere_018.lineart.crease_threshold = 0.0
ob_icosphere_017.location = (111.3, 6.55, 10.64)
ob_icosphere_017.lineart.crease_threshold = 0.0
ob_icosphere_016.location = (101.3, -0.8629, -9.357)
ob_icosphere_016.lineart.crease_threshold = 0.0
ob_icosphere_015.location = (99.02, 7.326, 15.23)
ob_icosphere_015.lineart.crease_threshold = 0.0
ob_icosphere_014.location = (110.2, -2.018, -14.43)
ob_icosphere_014.lineart.crease_threshold = 0.0
ob_icosphere_013.location = (89.91, -0.4564, -6.04)
ob_icosphere_013.lineart.crease_threshold = 0.0
ob_icosphere_012.location = (77.91, -3.23, -11.99)
ob_icosphere_012.lineart.crease_threshold = 0.0
ob_icosphere_011.location = (86.52, 7.496, 18.05)
ob_icosphere_011.lineart.crease_threshold = 0.0
ob_icosphere_010.location = (68.35, -3.767, -11.8)
ob_icosphere_010.lineart.crease_threshold = 0.0
ob_icosphere_009.location = (75.33, 5.005, 12.79)
ob_icosphere_009.lineart.crease_threshold = 0.0
ob_icosphere_008.location = (56.08, -3.913, -9.942)
ob_icosphere_008.lineart.crease_threshold = 0.0
ob_icosphere_007.location = (62.05, 4.498, 13.76)
ob_icosphere_007.lineart.crease_threshold = 0.0
ob_icosphere_006.location = (50.59, 4.645, 16.33)
ob_icosphere_006.lineart.crease_threshold = 0.0
ob_icosphere_005.location = (44.65, 0.5542, -5.704)
ob_icosphere_005.lineart.crease_threshold = 0.0
ob_icosphere_004.location = (39.98, 4.091, 20.99)
ob_icosphere_004.lineart.crease_threshold = 0.0
ob_icosphere_003.location = (16.99, -2.157, -1.822)
ob_icosphere_003.lineart.crease_threshold = 0.0
ob_icosphere_002.location = (30.85, 0.2291, 2.934)
ob_icosphere_002.lineart.crease_threshold = 0.0
ob_icosphere_001.location = (26.52, 2.512, 21.18)
ob_icosphere_001.lineart.crease_threshold = 0.0
ob_plane.location = (333.6, 21.05, -0.6761)
ob_plane.rotation_euler = (1.571, -0.0, 0.0)
ob_plane.scale = (349.6, 24.73, 1.0)
ob_plane.lineart.crease_threshold = 0.0
ob_icosphere.location = (18.13, 0.734, 16.14)
ob_icosphere.lineart.crease_threshold = 0.0
ob_lamp.location = (4.076, 1.005, 5.904)
ob_lamp.rotation_euler = (0.6503, 0.05522, 1.866)
ob_lamp.lock_rotations_4d = False
ob_lamp.empty_display_type = 'ARROWS'
ob_lamp.color = (0.0, 0.0, 0.0, 0.0)
ob_lamp.lineart.crease_threshold = 0.0
ob_camera_marn.location = (0.05383, -40.92, 0.008564)
ob_camera_marn.rotation_euler = (1.555, 0.004497, 0.01569)
ob_camera_marn.scale = (0.9887, 0.9887, 0.9887)
ob_camera_marn.lock_rotations_4d = False
ob_camera_marn.empty_display_type = 'ARROWS'
ob_camera_marn.color = (0.0, 0.0, 0.0, 0.0)
ob_camera_marn.display_type = 'WIRE'
ob_camera_marn.lineart.crease_threshold = 0.0
ob_rocket.location = (0.0, 0.0, 0.0)
ob_rocket.rotation_euler = (0.02209, -0.009181, -0.0101)
ob_rocket.scale = (3.187, 1.0, 1.0)
ob_rocket.lock_rotations_4d = False
ob_rocket.empty_display_type = 'ARROWS'
ob_rocket.lineart.crease_threshold = 0.0
_m = ob_rocket.modifiers.new('Mirror', 'MIRROR')
_m.use_axis = (False, True, False)
_m.use_clip = True

# ---- collection membership
col_collection_1.objects.link(ob_border_001)
col_collection_1.objects.link(ob_border)
col_collection_1.objects.link(ob_icosphere_097)
col_collection_1.objects.link(ob_icosphere_095)
col_collection_1.objects.link(ob_icosphere_094)
col_collection_1.objects.link(ob_icosphere_093)
col_collection_1.objects.link(ob_icosphere_092)
col_collection_1.objects.link(ob_icosphere_091)
col_collection_1.objects.link(ob_icosphere_090)
col_collection_1.objects.link(ob_icosphere_089)
col_collection_1.objects.link(ob_icosphere_088)
col_collection_1.objects.link(ob_icosphere_087)
col_collection_1.objects.link(ob_icosphere_086)
col_collection_1.objects.link(ob_icosphere_085)
col_collection_1.objects.link(ob_icosphere_084)
col_collection_1.objects.link(ob_icosphere_083)
col_collection_1.objects.link(ob_icosphere_082)
col_collection_1.objects.link(ob_icosphere_081)
col_collection_1.objects.link(ob_icosphere_080)
col_collection_1.objects.link(ob_icosphere_079)
col_collection_1.objects.link(ob_icosphere_078)
col_collection_1.objects.link(ob_icosphere_077)
col_collection_1.objects.link(ob_icosphere_076)
col_collection_1.objects.link(ob_icosphere_075)
col_collection_1.objects.link(ob_icosphere_074)
col_collection_1.objects.link(ob_icosphere_073)
col_collection_1.objects.link(ob_icosphere_072)
col_collection_1.objects.link(ob_icosphere_071)
col_collection_1.objects.link(ob_icosphere_070)
col_collection_1.objects.link(ob_icosphere_069)
col_collection_1.objects.link(ob_icosphere_068)
col_collection_1.objects.link(ob_icosphere_067)
col_collection_1.objects.link(ob_icosphere_066)
col_collection_1.objects.link(ob_icosphere_065)
col_collection_1.objects.link(ob_icosphere_064)
col_collection_1.objects.link(ob_icosphere_063)
col_collection_1.objects.link(ob_icosphere_062)
col_collection_1.objects.link(ob_icosphere_061)
col_collection_1.objects.link(ob_icosphere_060)
col_collection_1.objects.link(ob_icosphere_059)
col_collection_1.objects.link(ob_icosphere_058)
col_collection_1.objects.link(ob_icosphere_057)
col_collection_1.objects.link(ob_icosphere_056)
col_collection_1.objects.link(ob_icosphere_055)
col_collection_1.objects.link(ob_icosphere_054)
col_collection_1.objects.link(ob_icosphere_053)
col_collection_1.objects.link(ob_icosphere_052)
col_collection_1.objects.link(ob_icosphere_051)
col_collection_1.objects.link(ob_icosphere_050)
col_collection_1.objects.link(ob_icosphere_049)
col_collection_1.objects.link(ob_icosphere_048)
col_collection_1.objects.link(ob_icosphere_047)
col_collection_1.objects.link(ob_icosphere_046)
col_collection_1.objects.link(ob_icosphere_045)
col_collection_1.objects.link(ob_icosphere_044)
col_collection_1.objects.link(ob_icosphere_043)
col_collection_1.objects.link(ob_icosphere_042)
col_collection_1.objects.link(ob_icosphere_041)
col_collection_1.objects.link(ob_icosphere_040)
col_collection_1.objects.link(ob_icosphere_039)
col_collection_1.objects.link(ob_icosphere_038)
col_collection_1.objects.link(ob_icosphere_037)
col_collection_1.objects.link(ob_icosphere_036)
col_collection_1.objects.link(ob_icosphere_035)
col_collection_1.objects.link(ob_icosphere_034)
col_collection_1.objects.link(ob_icosphere_033)
col_collection_1.objects.link(ob_icosphere_032)
col_collection_1.objects.link(ob_icosphere_031)
col_collection_1.objects.link(ob_icosphere_030)
col_collection_1.objects.link(ob_icosphere_029)
col_collection_1.objects.link(ob_icosphere_028)
col_collection_1.objects.link(ob_icosphere_027)
col_collection_1.objects.link(ob_icosphere_026)
col_collection_1.objects.link(ob_icosphere_025)
col_collection_1.objects.link(ob_icosphere_024)
col_collection_1.objects.link(ob_icosphere_023)
col_collection_1.objects.link(ob_icosphere_022)
col_collection_1.objects.link(ob_icosphere_021)
col_collection_1.objects.link(ob_icosphere_020)
col_collection_1.objects.link(ob_icosphere_019)
col_collection_1.objects.link(ob_icosphere_018)
col_collection_1.objects.link(ob_icosphere_017)
col_collection_1.objects.link(ob_icosphere_016)
col_collection_1.objects.link(ob_icosphere_015)
col_collection_1.objects.link(ob_icosphere_014)
col_collection_1.objects.link(ob_icosphere_013)
col_collection_1.objects.link(ob_icosphere_012)
col_collection_1.objects.link(ob_icosphere_011)
col_collection_1.objects.link(ob_icosphere_010)
col_collection_1.objects.link(ob_icosphere_009)
col_collection_1.objects.link(ob_icosphere_008)
col_collection_1.objects.link(ob_icosphere_007)
col_collection_1.objects.link(ob_icosphere_006)
col_collection_1.objects.link(ob_icosphere_005)
col_collection_1.objects.link(ob_icosphere_004)
col_collection_1.objects.link(ob_icosphere_003)
col_collection_1.objects.link(ob_icosphere_002)
col_collection_1.objects.link(ob_icosphere_001)
col_collection_1.objects.link(ob_plane)
col_collection_1.objects.link(ob_icosphere)
col_collection_1.objects.link(ob_lamp)
col_collection_1.objects.link(ob_camera_marn)
col_collection_1.objects.link(ob_rocket)

# ---- scene / render settings (as saved in the file)
scene.camera = ob_camera_marn
scene.frame_start = 1; scene.frame_end = 250; scene.frame_set(4)
scene.render.engine = 'BLENDER_EEVEE_NEXT'
scene.render.resolution_percentage = 50
scene.render.dither_intensity = 0.0
scene.cycles.use_denoising = False
scene.cycles.samples = 10
scene.cycles.sampling_pattern = 'TABULATED_SOBOL'
scene.cycles.light_sampling_threshold = 0.0
scene.cycles.use_adaptive_sampling = False
scene.cycles.use_light_tree = False
scene.cycles.blur_glossy = 0.0
scene.cycles.pixel_filter_type = 'GAUSSIAN'
scene.cycles.sample_clamp_indirect = 0.0
scene.view_settings.view_transform = 'Standard'
bpy.context.view_layer.update()
